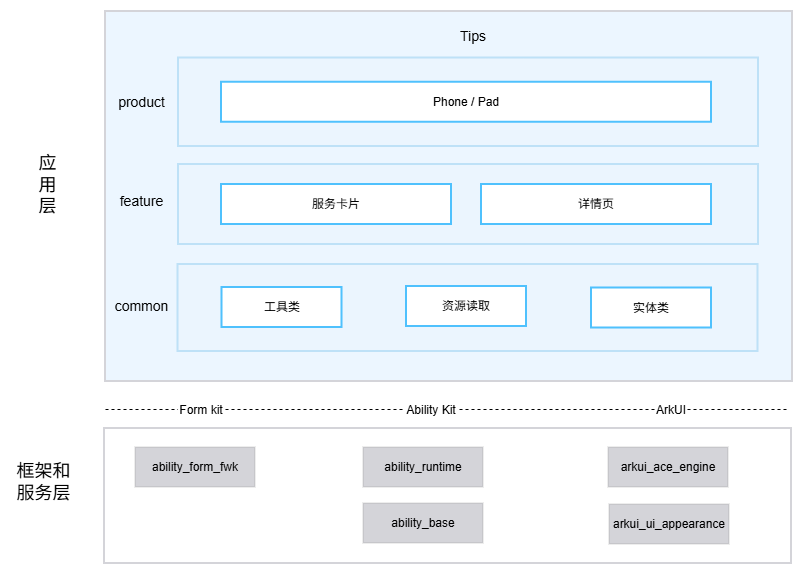

The diagram above was exported from draw.io. Its source (the exported page's mxGraphModel, read from the mxfile embedded in the PNG):
<mxGraphModel dx="1406" dy="489" grid="0" gridSize="10" guides="1" tooltips="1" connect="1" arrows="1" fold="1" page="1" pageScale="1" pageWidth="413" pageHeight="291" math="0" shadow="0">
  <root>
    <mxCell id="0" />
    <mxCell id="1" parent="0" />
    <mxCell id="1XV3BJo5Ibb8Ic-RVDhR-33" parent="1" style="rounded=0;whiteSpace=wrap;html=1;strokeColor=#D4D4D9;strokeWidth=2;perimeterSpacing=0;fillColor=light-dark(#ecf6ff, #1D293B);" value="" vertex="1">
      <mxGeometry height="370" width="687" x="104" y="299" as="geometry" />
    </mxCell>
    <mxCell id="1XV3BJo5Ibb8Ic-RVDhR-35" parent="1" style="text;html=1;whiteSpace=wrap;strokeColor=none;fillColor=none;align=center;verticalAlign=middle;rounded=0;fontStyle=1" value="&lt;span style=&quot;font-size: 14px; font-weight: 400;&quot;&gt;Tips&lt;/span&gt;" vertex="1">
      <mxGeometry height="48" width="220" x="362" y="299.75" as="geometry" />
    </mxCell>
    <mxCell id="1XV3BJo5Ibb8Ic-RVDhR-43" parent="1" style="rounded=0;whiteSpace=wrap;html=1;strokeColor=#D4D4D9;strokeWidth=2;" value="" vertex="1">
      <mxGeometry height="135" width="687" x="103" y="716" as="geometry" />
    </mxCell>
    <mxCell id="1XV3BJo5Ibb8Ic-RVDhR-56" parent="1" style="rounded=0;whiteSpace=wrap;html=1;fillColor=#D4D4D9;strokeColor=#36393d;strokeWidth=0;" value="ability_form_fwk" vertex="1">
      <mxGeometry height="40" width="120" x="134" y="735" as="geometry" />
    </mxCell>
    <mxCell id="1XV3BJo5Ibb8Ic-RVDhR-60" parent="1" style="rounded=0;whiteSpace=wrap;html=1;fillColor=#D4D4D9;strokeColor=#36393d;strokeWidth=0;" value="ability_base" vertex="1">
      <mxGeometry height="40" width="120" x="362" y="791" as="geometry" />
    </mxCell>
    <mxCell id="1XV3BJo5Ibb8Ic-RVDhR-61" parent="1" style="rounded=0;whiteSpace=wrap;html=1;fillColor=#D4D4D9;strokeColor=#36393d;strokeWidth=0;" value="ability_runtime" vertex="1">
      <mxGeometry height="40" width="120" x="362" y="735" as="geometry" />
    </mxCell>
    <mxCell id="1XV3BJo5Ibb8Ic-RVDhR-62" parent="1" style="rounded=0;whiteSpace=wrap;html=1;fillColor=#D4D4D9;strokeColor=#36393d;strokeWidth=0;" value="arkui_ace_engine" vertex="1">
      <mxGeometry height="40" width="120" x="607" y="735" as="geometry" />
    </mxCell>
    <mxCell id="1_pT7HXeW4WScznhEviL-1" parent="1" style="text;html=1;whiteSpace=wrap;strokeColor=none;fillColor=none;align=center;verticalAlign=middle;rounded=0;labelWidth=1;fontSize=18;" value="应用层" vertex="1">
      <mxGeometry height="30" width="60" x="16" y="458" as="geometry" />
    </mxCell>
    <mxCell id="1_pT7HXeW4WScznhEviL-2" parent="1" style="text;html=1;whiteSpace=wrap;strokeColor=none;fillColor=none;align=center;verticalAlign=middle;rounded=0;fontSize=18;" value="框架和服务层" vertex="1">
      <mxGeometry height="30" width="67" x="9" y="755" as="geometry" />
    </mxCell>
    <mxCell id="1_pT7HXeW4WScznhEviL-7" parent="1" style="text;html=1;whiteSpace=wrap;strokeColor=none;fillColor=none;align=center;verticalAlign=middle;rounded=0;rotation=0;direction=east;textDirection=rtl;" value="&lt;font style=&quot;font-size: 14px;&quot;&gt;product&lt;/font&gt;" vertex="1">
      <mxGeometry height="84" width="21" x="130" y="347.75" as="geometry" />
    </mxCell>
    <mxCell id="1_pT7HXeW4WScznhEviL-10" parent="1" style="rounded=0;whiteSpace=wrap;html=1;fillColor=#EBF5FE;strokeColor=light-dark(#BEE1F7,#5C79A3);strokeWidth=2;" value="" vertex="1">
      <mxGeometry height="88.5" width="580" x="177" y="345.5" as="geometry" />
    </mxCell>
    <mxCell id="1_pT7HXeW4WScznhEviL-8" parent="1" style="rounded=0;whiteSpace=wrap;html=1;strokeColor=#4FC1FD;strokeWidth=2;" value="Phone / Pad" vertex="1">
      <mxGeometry height="40" width="490" x="220" y="369.75" as="geometry" />
    </mxCell>
    <mxCell id="1_pT7HXeW4WScznhEviL-37" parent="1" style="text;html=1;whiteSpace=wrap;strokeColor=none;fillColor=none;align=center;verticalAlign=middle;rounded=0;rotation=0;direction=east;textDirection=rtl;" value="&lt;span style=&quot;font-size: 14px;&quot;&gt;feature&lt;/span&gt;" vertex="1">
      <mxGeometry height="84" width="21" x="130" y="446.5" as="geometry" />
    </mxCell>
    <mxCell id="1_pT7HXeW4WScznhEviL-38" parent="1" style="text;html=1;whiteSpace=wrap;strokeColor=none;fillColor=none;align=center;verticalAlign=middle;rounded=0;rotation=0;direction=east;textDirection=rtl;" value="&lt;span style=&quot;font-size: 14px;&quot;&gt;common&lt;/span&gt;" vertex="1">
      <mxGeometry height="84" width="21" x="130" y="552" as="geometry" />
    </mxCell>
    <mxCell id="1_pT7HXeW4WScznhEviL-39" parent="1" style="rounded=0;whiteSpace=wrap;html=1;fillColor=#EBF5FE;strokeColor=#BEE1F7;strokeWidth=2;" value="" vertex="1">
      <mxGeometry height="80" width="580" x="177" y="452" as="geometry" />
    </mxCell>
    <mxCell id="1_pT7HXeW4WScznhEviL-43" parent="1" style="rounded=0;whiteSpace=wrap;html=1;strokeColor=#4FC1FD;strokeWidth=2;" value="服务卡片" vertex="1">
      <mxGeometry height="40" width="230" x="220" y="472" as="geometry" />
    </mxCell>
    <mxCell id="1_pT7HXeW4WScznhEviL-44" parent="1" style="rounded=0;whiteSpace=wrap;html=1;strokeColor=#4FC1FD;strokeWidth=2;" value="详情页" vertex="1">
      <mxGeometry height="40" width="230" x="480" y="472" as="geometry" />
    </mxCell>
    <mxCell id="1_pT7HXeW4WScznhEviL-49" parent="1" style="rounded=0;whiteSpace=wrap;html=1;fillColor=#EBF5FE;strokeColor=#BEE1F7;strokeWidth=2;" value="" vertex="1">
      <mxGeometry height="87" width="580" x="176.5" y="552" as="geometry" />
    </mxCell>
    <mxCell id="1_pT7HXeW4WScznhEviL-51" parent="1" style="rounded=0;whiteSpace=wrap;html=1;strokeColor=#4FC1FD;strokeWidth=2;" value="工具类" vertex="1">
      <mxGeometry height="40" width="120" x="220.5" y="575" as="geometry" />
    </mxCell>
    <mxCell id="1_pT7HXeW4WScznhEviL-53" parent="1" style="rounded=0;whiteSpace=wrap;html=1;strokeColor=#4FC1FD;strokeWidth=2;" value="资源读取" vertex="1">
      <mxGeometry height="40" width="120" x="405" y="574" as="geometry" />
    </mxCell>
    <mxCell id="1_pT7HXeW4WScznhEviL-55" edge="1" parent="1" style="endArrow=none;dashed=1;html=1;rounded=0;labelBackgroundColor=default;" value="">
      <mxGeometry height="50" relative="1" width="50" as="geometry">
        <mxPoint x="104" y="697" as="sourcePoint" />
        <mxPoint x="788" y="697" as="targetPoint" />
      </mxGeometry>
    </mxCell>
    <mxCell id="1_pT7HXeW4WScznhEviL-62" parent="1" style="text;html=1;whiteSpace=wrap;strokeColor=none;fillColor=none;align=center;verticalAlign=middle;rounded=0;labelBackgroundColor=default;labelBorderColor=#FFFFFF;" value="Ability Kit" vertex="1">
      <mxGeometry height="30" width="60" x="400" y="683" as="geometry" />
    </mxCell>
    <mxCell id="1_pT7HXeW4WScznhEviL-65" parent="1" style="text;html=1;whiteSpace=wrap;strokeColor=none;fillColor=none;align=center;verticalAlign=middle;rounded=0;labelBackgroundColor=default;labelBorderColor=#FFFFFF;" value="Form kit" vertex="1">
      <mxGeometry height="30" width="60" x="170" y="683" as="geometry" />
    </mxCell>
    <mxCell id="1_pT7HXeW4WScznhEviL-66" parent="1" style="rounded=0;whiteSpace=wrap;html=1;strokeColor=#4FC1FD;strokeWidth=2;" value="实体类" vertex="1">
      <mxGeometry height="40" width="120" x="590" y="575.5" as="geometry" />
    </mxCell>
    <mxCell id="1_pT7HXeW4WScznhEviL-72" parent="1" style="text;html=1;whiteSpace=wrap;strokeColor=none;fillColor=none;align=center;verticalAlign=middle;rounded=0;labelBackgroundColor=default;labelBorderColor=#FFFFFF;" value="ArkUI" vertex="1">
      <mxGeometry height="30" width="60" x="640" y="683" as="geometry" />
    </mxCell>
    <mxCell id="JO7HfPNK6yIM1imkZGW4-7" parent="1" style="rounded=0;whiteSpace=wrap;html=1;fillColor=#D4D4D9;strokeColor=#36393d;strokeWidth=0;" value="arkui_ui_appearance" vertex="1">
      <mxGeometry height="40" width="120" x="608" y="792" as="geometry" />
    </mxCell>
  </root>
</mxGraphModel>